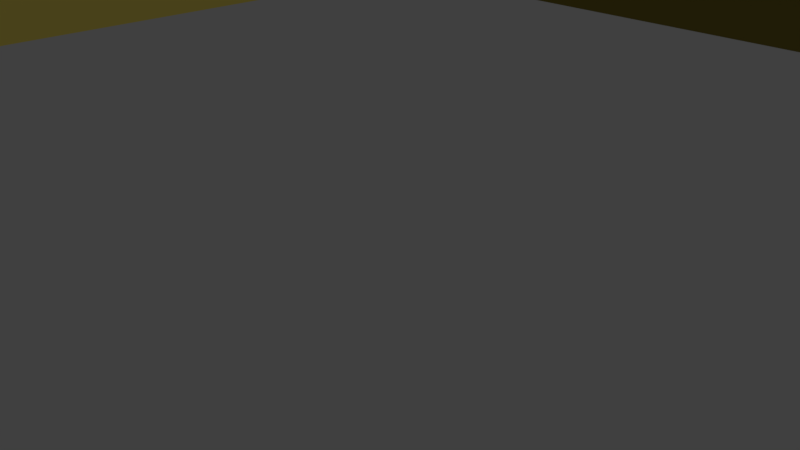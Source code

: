 # Source: wall.blend  (saved by Blender 2.78.0; exported with 4.5.12 LTS)
import bpy
from mathutils import Matrix  # noqa: F401  (used for matrix-valued properties, if any)

bpy.ops.wm.read_factory_settings(use_empty=True)
scene = bpy.context.scene
scene.name = 'Scene'

# ---- collections
col_collection_1 = bpy.data.collections.new('Collection 1'); scene.collection.children.link(col_collection_1)

# ---- materials (node trees are filled in below, after node groups)
mat_material_004 = bpy.data.materials.new('Material.004')
mat_material_004.alpha_threshold = 0.0
mat_material_004.use_transparent_shadow = False
mat_material_004.diffuse_color = (0.2874, 0.2346, 0.04519, 1.0)
mat_material_004.roughness = 0.5
mat_material_003 = bpy.data.materials.new('Material.003')
mat_material_003.alpha_threshold = 0.0
mat_material_003.use_transparent_shadow = False
mat_material_003.diffuse_color = (0.2874, 0.2346, 0.04519, 1.0)
mat_material_003.roughness = 0.5
mat_material_001 = bpy.data.materials.new('Material.001')
mat_material_001.alpha_threshold = 0.0
mat_material_001.use_transparent_shadow = False
mat_material_001.diffuse_color = (0.2874, 0.2346, 0.04519, 1.0)
mat_material_001.roughness = 0.5
mat_material = bpy.data.materials.new('Material')
mat_material.alpha_threshold = 0.0
mat_material.use_transparent_shadow = False
mat_material.diffuse_color = (0.2874, 0.2346, 0.04519, 1.0)
mat_material.roughness = 0.5

# ---- material node trees

# ---- world
world_world = bpy.data.worlds.new('World'); scene.world = world_world
world_world.color = (0.05088, 0.05088, 0.05088)
world_world.use_sun_shadow = False
world_world.sun_shadow_jitter_overblur = 0.0
world_world.cycles.sampling_method = 'MANUAL'

# ---- cameras
cam_camera = bpy.data.cameras.new('Camera')
cam_camera.clip_end = 100.0
cam_camera.lens = 35.0
cam_camera.sensor_width = 32.0
cam_camera.sensor_height = 18.0
cam_camera.ortho_scale = 7.314
cam_camera.dof.focus_distance = 0.0
cam_camera.dof.aperture_fstop = 128.0

# ---- lights
light_lamp = bpy.data.lights.new('Lamp', 'SUN')
light_lamp.transmission_factor = 0.0
light_lamp.cutoff_distance = 30.0
light_lamp.angle = 0.1993
light_lamp.energy = 1.0
light_lamp.shadow_buffer_clip_start = 1.001
light_lamp.shadow_soft_size = 0.1
light_lamp.shadow_cascade_max_distance = 1000.0

# ---- meshes
me_cube_004 = bpy.data.meshes.new('Cube.004')
me_cube_004.from_pydata([(-1.0, -1.0, -1.0), (-1.0, -1.0, 1.0), (-1.0, 1.0, -1.0), (-1.0, 1.0, 1.0), (1.0, -1.0, -1.0), (1.0, -1.0, 1.0), (1.0, 1.0, -1.0), (1.0, 1.0, 1.0)], [], [(0, 1, 3, 2), (2, 3, 7, 6), (6, 7, 5, 4), (4, 5, 1, 0), (2, 6, 4, 0), (7, 3, 1, 5)])
me_cube_004.materials.append(mat_material_004)
me_cube_004.use_remesh_preserve_volume = False
me_cube_004.use_remesh_preserve_attributes = False
me_cube_004.use_mirror_vertex_groups = False
me_cube_004.update()
me_cube_003 = bpy.data.meshes.new('Cube.003')
me_cube_003.from_pydata([(-1.0, -1.0, -1.0), (-1.0, -1.0, 1.0), (-1.0, 1.0, -1.0), (-1.0, 1.0, 1.0), (1.0, -1.0, -1.0), (1.0, -1.0, 1.0), (1.0, 1.0, -1.0), (1.0, 1.0, 1.0)], [], [(0, 1, 3, 2), (2, 3, 7, 6), (6, 7, 5, 4), (4, 5, 1, 0), (2, 6, 4, 0), (7, 3, 1, 5)])
me_cube_003.materials.append(mat_material_003)
me_cube_003.use_remesh_preserve_volume = False
me_cube_003.use_remesh_preserve_attributes = False
me_cube_003.use_mirror_vertex_groups = False
me_cube_003.update()
me_cube_002 = bpy.data.meshes.new('Cube.002')
me_cube_002.from_pydata([(-1.0, -1.0, -1.0), (-1.0, -1.0, 1.0), (-1.0, 1.0, -1.0), (-1.0, 1.0, 1.0), (1.0, -1.0, -1.0), (1.0, -1.0, 1.0), (1.0, 1.0, -1.0), (1.0, 1.0, 1.0)], [], [(0, 1, 3, 2), (2, 3, 7, 6), (6, 7, 5, 4), (4, 5, 1, 0), (2, 6, 4, 0), (7, 3, 1, 5)])
me_cube_002.materials.append(mat_material_001)
me_cube_002.use_remesh_preserve_volume = False
me_cube_002.use_remesh_preserve_attributes = False
me_cube_002.use_mirror_vertex_groups = False
me_cube_002.update()
me_cube_001 = bpy.data.meshes.new('Cube.001')
me_cube_001.from_pydata([(-1.0, -1.0, -1.0), (-1.0, -1.0, 1.0), (-1.0, 1.0, -1.0), (-1.0, 1.0, 1.0), (1.0, -1.0, -1.0), (1.0, -1.0, 1.0), (1.0, 1.0, -1.0), (1.0, 1.0, 1.0)], [], [(0, 1, 3, 2), (2, 3, 7, 6), (6, 7, 5, 4), (4, 5, 1, 0), (2, 6, 4, 0), (7, 3, 1, 5)])
me_cube_001.materials.append(mat_material)
me_cube_001.use_remesh_preserve_volume = False
me_cube_001.use_remesh_preserve_attributes = False
me_cube_001.use_mirror_vertex_groups = False
me_cube_001.update()

# ---- objects
ob_cube_004 = bpy.data.objects.new('Cube.004', me_cube_004)
ob_cube_003 = bpy.data.objects.new('Cube.003', me_cube_003)
ob_cube_002 = bpy.data.objects.new('Cube.002', me_cube_002)
ob_cube_001 = bpy.data.objects.new('Cube.001', me_cube_001)
ob_lamp = bpy.data.objects.new('Lamp', light_lamp)
ob_camera = bpy.data.objects.new('Camera', cam_camera)

# ---- transforms, parenting, visibility, modifiers, constraints
ob_cube_004.location = (-14.0, 0.0, 2.0)
ob_cube_004.scale = (0.5, 14.5, 2.0)
ob_cube_004.lineart.crease_threshold = 0.0
ob_cube_003.location = (14.0, 0.0, 2.0)
ob_cube_003.scale = (0.5, 14.5, 2.0)
ob_cube_003.lineart.crease_threshold = 0.0
ob_cube_002.location = (0.0, -14.0, 2.0)
ob_cube_002.scale = (14.0, 0.5, 2.0)
ob_cube_002.lineart.crease_threshold = 0.0
ob_cube_001.location = (0.0, 14.0, 2.0)
ob_cube_001.scale = (14.0, 0.5, 2.0)
ob_cube_001.lineart.crease_threshold = 0.0
ob_lamp.location = (4.076, 1.005, 5.904)
ob_lamp.rotation_euler = (0.6503, 0.05522, 1.866)
ob_lamp.lock_rotations_4d = False
ob_lamp.empty_display_type = 'ARROWS'
ob_lamp.color = (0.0, 0.0, 0.0, 0.0)
ob_lamp.lineart.crease_threshold = 0.0
ob_camera.location = (7.481, -6.508, 5.344)
ob_camera.rotation_euler = (1.109, 0.0, 0.8149)
ob_camera.lock_rotations_4d = False
ob_camera.empty_display_type = 'ARROWS'
ob_camera.color = (0.0, 0.0, 0.0, 0.0)
ob_camera.display_type = 'WIRE'
ob_camera.lineart.crease_threshold = 0.0

# ---- collection membership
col_collection_1.objects.link(ob_cube_004)
col_collection_1.objects.link(ob_cube_003)
col_collection_1.objects.link(ob_cube_002)
col_collection_1.objects.link(ob_cube_001)
col_collection_1.objects.link(ob_lamp)
col_collection_1.objects.link(ob_camera)

# ---- scene / render settings (as saved in the file)
scene.camera = ob_camera
scene.frame_start = 1; scene.frame_end = 250; scene.frame_set(1)
scene.render.engine = 'BLENDER_EEVEE_NEXT'
scene.render.resolution_percentage = 50
scene.render.dither_intensity = 0.0
scene.cycles.use_denoising = False
scene.cycles.samples = 128
scene.cycles.sampling_pattern = 'TABULATED_SOBOL'
scene.cycles.light_sampling_threshold = 0.0
scene.cycles.use_adaptive_sampling = False
scene.cycles.use_light_tree = False
scene.cycles.blur_glossy = 0.0
scene.cycles.sample_clamp_indirect = 0.0
scene.view_settings.view_transform = 'Standard'
bpy.context.view_layer.update()
